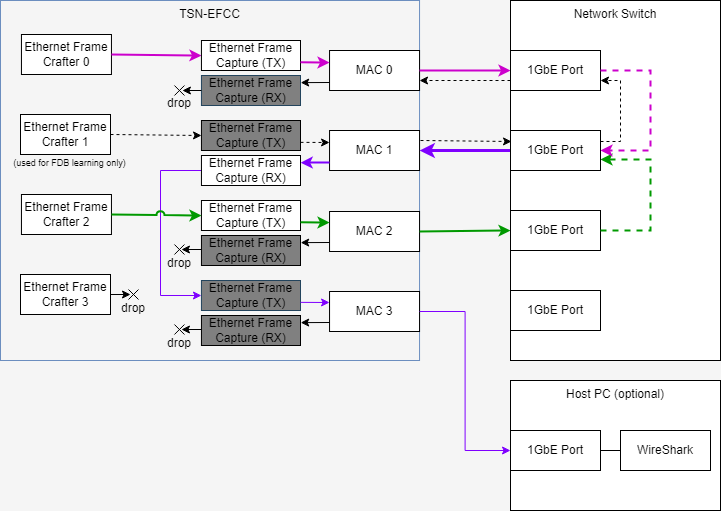

The diagram above was exported from draw.io. Its source (the exported page's mxGraphModel, read from the mxfile embedded in the PNG):
<mxGraphModel dx="1256" dy="324" grid="1" gridSize="10" guides="1" tooltips="1" connect="1" arrows="1" fold="1" page="1" pageScale="1" pageWidth="827" pageHeight="1169" background="#F5F5F5" math="0" shadow="0">
  <root>
    <mxCell id="0" />
    <mxCell id="1" parent="0" />
    <mxCell id="930" value="TSN-EFCC" style="rounded=0;whiteSpace=wrap;html=1;verticalAlign=top;fillColor=#F5F5F5;strokeColor=#6c8ebf;container=0;" parent="1" vertex="1">
      <mxGeometry x="30" y="40" width="419.05" height="360" as="geometry" />
    </mxCell>
    <mxCell id="931" value="MAC 0" style="rounded=0;whiteSpace=wrap;html=1;" parent="1" vertex="1">
      <mxGeometry x="359.04999999999995" y="90" width="90" height="40" as="geometry" />
    </mxCell>
    <mxCell id="932" value="MAC 1" style="rounded=0;whiteSpace=wrap;html=1;" parent="1" vertex="1">
      <mxGeometry x="359.04999999999995" y="170" width="90" height="40" as="geometry" />
    </mxCell>
    <mxCell id="933" value="MAC 2" style="rounded=0;whiteSpace=wrap;html=1;" parent="1" vertex="1">
      <mxGeometry x="359.04999999999995" y="251" width="90" height="40" as="geometry" />
    </mxCell>
    <mxCell id="934" value="MAC 3" style="rounded=0;whiteSpace=wrap;html=1;" parent="1" vertex="1">
      <mxGeometry x="359.04999999999995" y="331" width="90" height="40" as="geometry" />
    </mxCell>
    <mxCell id="935" value="&lt;span style=&quot;color: rgb(0, 0, 0);&quot;&gt;Ethernet Frame&lt;/span&gt;&lt;br&gt;&lt;span style=&quot;color: rgb(0, 0, 0);&quot;&gt;Crafter&lt;/span&gt;&amp;nbsp;2" style="rounded=0;whiteSpace=wrap;html=1;" parent="1" vertex="1">
      <mxGeometry x="50.950000000000045" y="234" width="90" height="40" as="geometry" />
    </mxCell>
    <mxCell id="936" value="&lt;span style=&quot;color: rgb(0, 0, 0);&quot;&gt;Ethernet Frame&lt;/span&gt;&lt;br&gt;&lt;span style=&quot;color: rgb(0, 0, 0);&quot;&gt;Crafter&lt;/span&gt;&amp;nbsp;3" style="rounded=0;whiteSpace=wrap;html=1;" parent="1" vertex="1">
      <mxGeometry x="50" y="314" width="90" height="40" as="geometry" />
    </mxCell>
    <mxCell id="937" value="&lt;span style=&quot;color: rgb(0, 0, 0);&quot;&gt;Ethernet Frame&lt;/span&gt;&lt;br&gt;&lt;span style=&quot;color: rgb(0, 0, 0);&quot;&gt;Crafter&lt;/span&gt;&amp;nbsp;0" style="rounded=0;whiteSpace=wrap;html=1;" parent="1" vertex="1">
      <mxGeometry x="50.950000000000045" y="74" width="90" height="40" as="geometry" />
    </mxCell>
    <mxCell id="938" style="edgeStyle=none;html=1;exitX=1;exitY=0.5;exitDx=0;exitDy=0;fontSize=9;entryX=0;entryY=0.5;entryDx=0;entryDy=0;strokeWidth=2;strokeColor=#CC00CC;" parent="1" source="937" target="960" edge="1">
      <mxGeometry relative="1" as="geometry">
        <mxPoint x="160" y="94" as="targetPoint" />
        <mxPoint x="120.95000000000005" y="94" as="sourcePoint" />
      </mxGeometry>
    </mxCell>
    <mxCell id="939" value="&lt;span style=&quot;color: rgb(0, 0, 0);&quot;&gt;Ethernet Frame&lt;/span&gt;&lt;br&gt;&lt;span style=&quot;color: rgb(0, 0, 0);&quot;&gt;Crafter&lt;/span&gt;&amp;nbsp;1" style="rounded=0;whiteSpace=wrap;html=1;" parent="1" vertex="1">
      <mxGeometry x="50" y="154" width="90" height="40" as="geometry" />
    </mxCell>
    <mxCell id="955" style="edgeStyle=orthogonalEdgeStyle;html=1;exitX=0;exitY=0.5;exitDx=0;exitDy=0;rounded=0;strokeColor=#7F00FF;strokeWidth=1;entryX=0;entryY=0.5;entryDx=0;entryDy=0;" parent="1" source="962" target="957" edge="1">
      <mxGeometry relative="1" as="geometry">
        <Array as="points">
          <mxPoint x="190" y="210" />
          <mxPoint x="190" y="335" />
        </Array>
        <mxPoint x="230.95000000000005" y="210" as="sourcePoint" />
        <mxPoint x="230.95000000000005" y="255" as="targetPoint" />
      </mxGeometry>
    </mxCell>
    <mxCell id="956" value="&lt;span style=&quot;color: rgb(0, 0, 0);&quot;&gt;Ethernet Frame Capture&lt;/span&gt;&amp;nbsp;(TX)" style="rounded=0;whiteSpace=wrap;html=1;fillColor=#FFFFFF;" parent="1" vertex="1">
      <mxGeometry x="230.95" y="240" width="99.05" height="30" as="geometry" />
    </mxCell>
    <mxCell id="957" value="&lt;span style=&quot;color: rgb(0, 0, 0);&quot;&gt;Ethernet Frame Capture&lt;/span&gt;&amp;nbsp;(TX)" style="rounded=0;whiteSpace=wrap;html=1;fillColor=#808080;strokeColor=#23445d;" parent="1" vertex="1">
      <mxGeometry x="230.95" y="320" width="99.05" height="30" as="geometry" />
    </mxCell>
    <mxCell id="958" value="&lt;span style=&quot;color: rgb(0, 0, 0);&quot;&gt;Ethernet Frame Capture&lt;/span&gt;&amp;nbsp;(RX)" style="rounded=0;whiteSpace=wrap;html=1;fillColor=#808080;" parent="1" vertex="1">
      <mxGeometry x="230.95" y="355" width="99.05" height="30" as="geometry" />
    </mxCell>
    <mxCell id="959" value="&lt;span style=&quot;color: rgb(0, 0, 0);&quot;&gt;Ethernet Frame Capture&lt;/span&gt;&amp;nbsp;(RX)" style="rounded=0;whiteSpace=wrap;html=1;fillColor=#808080;" parent="1" vertex="1">
      <mxGeometry x="230.95" y="275" width="99.05" height="30" as="geometry" />
    </mxCell>
    <mxCell id="960" value="&lt;span style=&quot;color: rgb(0, 0, 0);&quot;&gt;Ethernet Frame Capture&lt;/span&gt;&amp;nbsp;(TX)" style="rounded=0;whiteSpace=wrap;html=1;" parent="1" vertex="1">
      <mxGeometry x="230.95" y="80" width="99.05" height="30" as="geometry" />
    </mxCell>
    <mxCell id="961" value="&lt;span style=&quot;color: rgb(0, 0, 0);&quot;&gt;Ethernet Frame Capture&lt;/span&gt;&amp;nbsp;(TX)" style="rounded=0;whiteSpace=wrap;html=1;fillColor=#808080;" parent="1" vertex="1">
      <mxGeometry x="230.95" y="160" width="99.05" height="30" as="geometry" />
    </mxCell>
    <mxCell id="962" value="&lt;span style=&quot;color: rgb(0, 0, 0);&quot;&gt;Ethernet Frame Capture&lt;/span&gt;&amp;nbsp;(RX)" style="rounded=0;whiteSpace=wrap;html=1;fillColor=#FFFFFF;" parent="1" vertex="1">
      <mxGeometry x="230.95" y="195" width="99.05" height="30" as="geometry" />
    </mxCell>
    <mxCell id="963" value="&lt;span style=&quot;color: rgb(0, 0, 0);&quot;&gt;Ethernet Frame Capture&lt;/span&gt;&amp;nbsp;(RX)" style="rounded=0;whiteSpace=wrap;html=1;fillColor=#808080;strokeColor=#23445d;" parent="1" vertex="1">
      <mxGeometry x="230.95" y="115" width="99.05" height="30" as="geometry" />
    </mxCell>
    <mxCell id="964" style="edgeStyle=none;html=1;exitX=1;exitY=0.862;exitDx=0;exitDy=0;entryX=0;entryY=0.25;entryDx=0;entryDy=0;fontSize=9;exitPerimeter=0;strokeWidth=2;strokeColor=#009900;" parent="1" edge="1">
      <mxGeometry relative="1" as="geometry">
        <mxPoint x="330" y="261.8600000000001" as="sourcePoint" />
        <mxPoint x="359.04999999999995" y="262" as="targetPoint" />
      </mxGeometry>
    </mxCell>
    <mxCell id="965" style="edgeStyle=none;html=1;entryX=0;entryY=0.75;entryDx=0;entryDy=0;fontSize=9;endArrow=none;endFill=0;startArrow=classic;startFill=1;exitX=1.003;exitY=0.371;exitDx=0;exitDy=0;exitPerimeter=0;strokeWidth=1;strokeColor=#000000;" parent="1" edge="1">
      <mxGeometry relative="1" as="geometry">
        <mxPoint x="330.20586614173226" y="282.12999999999965" as="sourcePoint" />
        <mxPoint x="359.04999999999995" y="282" as="targetPoint" />
      </mxGeometry>
    </mxCell>
    <mxCell id="966" style="edgeStyle=none;html=1;exitX=1;exitY=0.862;exitDx=0;exitDy=0;entryX=0;entryY=0.25;entryDx=0;entryDy=0;fontSize=9;exitPerimeter=0;strokeColor=#7F00FF;strokeWidth=1;" parent="1" edge="1">
      <mxGeometry relative="1" as="geometry">
        <mxPoint x="330" y="341.8600000000001" as="sourcePoint" />
        <mxPoint x="359.04999999999995" y="342" as="targetPoint" />
      </mxGeometry>
    </mxCell>
    <mxCell id="967" style="edgeStyle=none;html=1;entryX=0;entryY=0.75;entryDx=0;entryDy=0;fontSize=9;endArrow=none;endFill=0;startArrow=classic;startFill=1;exitX=1.003;exitY=0.371;exitDx=0;exitDy=0;exitPerimeter=0;strokeWidth=1;strokeColor=#000000;" parent="1" edge="1">
      <mxGeometry relative="1" as="geometry">
        <mxPoint x="330.20586614173226" y="362.12999999999965" as="sourcePoint" />
        <mxPoint x="359.04999999999995" y="362" as="targetPoint" />
      </mxGeometry>
    </mxCell>
    <mxCell id="968" style="edgeStyle=none;html=1;exitX=1;exitY=0.862;exitDx=0;exitDy=0;entryX=0;entryY=0.25;entryDx=0;entryDy=0;fontSize=9;exitPerimeter=0;strokeWidth=2;strokeColor=#CC00CC;" parent="1" edge="1">
      <mxGeometry relative="1" as="geometry">
        <mxPoint x="330" y="101.85999999999922" as="sourcePoint" />
        <mxPoint x="359.04999999999995" y="102" as="targetPoint" />
      </mxGeometry>
    </mxCell>
    <mxCell id="969" style="edgeStyle=none;html=1;entryX=0;entryY=0.75;entryDx=0;entryDy=0;fontSize=9;endArrow=none;endFill=0;startArrow=classic;startFill=1;exitX=1.003;exitY=0.371;exitDx=0;exitDy=0;exitPerimeter=0;strokeWidth=1;strokeColor=#000000;" parent="1" edge="1">
      <mxGeometry relative="1" as="geometry">
        <mxPoint x="330.20586614173226" y="122.12999999999965" as="sourcePoint" />
        <mxPoint x="359.04999999999995" y="122" as="targetPoint" />
      </mxGeometry>
    </mxCell>
    <mxCell id="970" style="edgeStyle=none;html=1;exitX=1;exitY=0.862;exitDx=0;exitDy=0;entryX=0;entryY=0.25;entryDx=0;entryDy=0;fontSize=9;exitPerimeter=0;strokeColor=#000000;strokeWidth=1;dashed=1;" parent="1" edge="1">
      <mxGeometry relative="1" as="geometry">
        <mxPoint x="330" y="181.86000000000013" as="sourcePoint" />
        <mxPoint x="359.04999999999995" y="182" as="targetPoint" />
      </mxGeometry>
    </mxCell>
    <mxCell id="971" style="edgeStyle=none;html=1;entryX=0;entryY=0.75;entryDx=0;entryDy=0;fontSize=9;endArrow=none;endFill=0;startArrow=classic;startFill=1;exitX=1.003;exitY=0.371;exitDx=0;exitDy=0;exitPerimeter=0;strokeWidth=2;strokeColor=#7F00FF;" parent="1" edge="1">
      <mxGeometry relative="1" as="geometry">
        <mxPoint x="330.20586614173226" y="202.12999999999965" as="sourcePoint" />
        <mxPoint x="359.04999999999995" y="202" as="targetPoint" />
      </mxGeometry>
    </mxCell>
    <mxCell id="972" style="edgeStyle=none;html=1;exitX=1;exitY=0.5;exitDx=0;exitDy=0;fontSize=9;startArrow=classic;startFill=1;endArrow=none;endFill=0;" parent="1" edge="1">
      <mxGeometry relative="1" as="geometry">
        <mxPoint x="230.95000000000005" y="289" as="targetPoint" />
        <mxPoint x="210.95000000000005" y="289" as="sourcePoint" />
      </mxGeometry>
    </mxCell>
    <mxCell id="973" value="" style="group" parent="1" vertex="1" connectable="0">
      <mxGeometry x="203.95" y="284" width="10" height="10" as="geometry" />
    </mxCell>
    <mxCell id="974" value="" style="endArrow=none;html=1;fontSize=9;" parent="973" edge="1">
      <mxGeometry width="50" height="50" relative="1" as="geometry">
        <mxPoint y="10" as="sourcePoint" />
        <mxPoint x="10" as="targetPoint" />
      </mxGeometry>
    </mxCell>
    <mxCell id="975" value="" style="endArrow=none;html=1;fontSize=9;" parent="973" edge="1">
      <mxGeometry width="50" height="50" relative="1" as="geometry">
        <mxPoint x="10" y="10" as="sourcePoint" />
        <mxPoint as="targetPoint" />
      </mxGeometry>
    </mxCell>
    <mxCell id="976" value="drop" style="text;html=1;strokeColor=none;fillColor=none;align=center;verticalAlign=middle;whiteSpace=wrap;rounded=0;" parent="1" vertex="1">
      <mxGeometry x="191.95" y="288" width="34" height="30" as="geometry" />
    </mxCell>
    <mxCell id="977" style="edgeStyle=none;html=1;exitX=1;exitY=0.5;exitDx=0;exitDy=0;fontSize=9;startArrow=classic;startFill=1;endArrow=none;endFill=0;" parent="1" edge="1">
      <mxGeometry relative="1" as="geometry">
        <mxPoint x="230.95000000000005" y="130" as="targetPoint" />
        <mxPoint x="211.90000000000032" y="130" as="sourcePoint" />
      </mxGeometry>
    </mxCell>
    <mxCell id="978" value="" style="group" parent="1" vertex="1" connectable="0">
      <mxGeometry x="203.95" y="125" width="10" height="8" as="geometry" />
    </mxCell>
    <mxCell id="979" value="" style="endArrow=none;html=1;fontSize=9;" parent="978" edge="1">
      <mxGeometry width="50" height="50" relative="1" as="geometry">
        <mxPoint y="10" as="sourcePoint" />
        <mxPoint x="10" as="targetPoint" />
      </mxGeometry>
    </mxCell>
    <mxCell id="980" value="" style="endArrow=none;html=1;fontSize=9;" parent="978" edge="1">
      <mxGeometry width="50" height="50" relative="1" as="geometry">
        <mxPoint x="10" y="10" as="sourcePoint" />
        <mxPoint as="targetPoint" />
      </mxGeometry>
    </mxCell>
    <mxCell id="981" value="drop" style="text;html=1;strokeColor=none;fillColor=none;align=center;verticalAlign=middle;whiteSpace=wrap;rounded=0;" parent="1" vertex="1">
      <mxGeometry x="191.95" y="129" width="34" height="28" as="geometry" />
    </mxCell>
    <mxCell id="982" style="edgeStyle=none;html=1;exitX=1;exitY=0.5;exitDx=0;exitDy=0;fontSize=9;startArrow=classic;startFill=1;endArrow=none;endFill=0;" parent="1" edge="1">
      <mxGeometry relative="1" as="geometry">
        <mxPoint x="230.95000000000005" y="369" as="targetPoint" />
        <mxPoint x="210.95000000000005" y="369" as="sourcePoint" />
      </mxGeometry>
    </mxCell>
    <mxCell id="983" value="" style="group" parent="1" vertex="1" connectable="0">
      <mxGeometry x="203.95" y="364" width="10" height="10" as="geometry" />
    </mxCell>
    <mxCell id="984" value="" style="endArrow=none;html=1;fontSize=9;" parent="983" edge="1">
      <mxGeometry width="50" height="50" relative="1" as="geometry">
        <mxPoint y="10" as="sourcePoint" />
        <mxPoint x="10" as="targetPoint" />
      </mxGeometry>
    </mxCell>
    <mxCell id="985" value="" style="endArrow=none;html=1;fontSize=9;" parent="983" edge="1">
      <mxGeometry width="50" height="50" relative="1" as="geometry">
        <mxPoint x="10" y="10" as="sourcePoint" />
        <mxPoint as="targetPoint" />
      </mxGeometry>
    </mxCell>
    <mxCell id="986" value="drop" style="text;html=1;strokeColor=none;fillColor=none;align=center;verticalAlign=middle;whiteSpace=wrap;rounded=0;" parent="1" vertex="1">
      <mxGeometry x="191.95" y="368" width="34" height="30" as="geometry" />
    </mxCell>
    <mxCell id="992" style="edgeStyle=none;html=1;exitX=1;exitY=0.5;exitDx=0;exitDy=0;fontSize=9;dashed=1;" parent="1" source="939" edge="1">
      <mxGeometry relative="1" as="geometry">
        <mxPoint x="231" y="175" as="targetPoint" />
        <mxPoint x="211" y="175" as="sourcePoint" />
      </mxGeometry>
    </mxCell>
    <mxCell id="998" value="Host PC (optional)" style="rounded=0;whiteSpace=wrap;html=1;verticalAlign=top;container=0;" parent="1" vertex="1">
      <mxGeometry x="540" y="420" width="210" height="130" as="geometry" />
    </mxCell>
    <mxCell id="999" style="edgeStyle=none;html=1;exitX=1;exitY=0.5;exitDx=0;exitDy=0;entryX=0;entryY=0.5;entryDx=0;entryDy=0;strokeColor=#000000;strokeWidth=1;endArrow=none;endFill=0;" parent="1" source="1000" target="1001" edge="1">
      <mxGeometry relative="1" as="geometry" />
    </mxCell>
    <mxCell id="1000" value="1GbE Port" style="rounded=0;whiteSpace=wrap;html=1;" parent="1" vertex="1">
      <mxGeometry x="540" y="470" width="90" height="40" as="geometry" />
    </mxCell>
    <mxCell id="1001" value="WireShark" style="rounded=0;whiteSpace=wrap;html=1;" parent="1" vertex="1">
      <mxGeometry x="650" y="470" width="90" height="40" as="geometry" />
    </mxCell>
    <mxCell id="1076" value="Network Switch" style="rounded=0;whiteSpace=wrap;html=1;verticalAlign=top;" parent="1" vertex="1">
      <mxGeometry x="540" y="40" width="210" height="360" as="geometry" />
    </mxCell>
    <mxCell id="1077" style="edgeStyle=none;jumpStyle=arc;html=1;exitX=1;exitY=0.5;exitDx=0;exitDy=0;entryX=0;entryY=0.5;entryDx=0;entryDy=0;strokeColor=#CC00CC;strokeWidth=2;startArrow=none;startFill=0;endArrow=classic;endFill=1;" parent="1" target="1078" edge="1">
      <mxGeometry relative="1" as="geometry">
        <mxPoint x="449.04999999999995" y="110" as="sourcePoint" />
      </mxGeometry>
    </mxCell>
    <mxCell id="1078" value="1GbE Port" style="rounded=0;whiteSpace=wrap;html=1;" parent="1" vertex="1">
      <mxGeometry x="540" y="90" width="90" height="40" as="geometry" />
    </mxCell>
    <mxCell id="1079" style="edgeStyle=none;jumpStyle=arc;html=1;exitX=1;exitY=0.5;exitDx=0;exitDy=0;entryX=0;entryY=0.5;entryDx=0;entryDy=0;strokeColor=#009900;strokeWidth=2;startArrow=none;startFill=0;endArrow=classic;endFill=1;" parent="1" source="933" target="1082" edge="1">
      <mxGeometry relative="1" as="geometry">
        <mxPoint x="449.04999999999995" y="190" as="sourcePoint" />
      </mxGeometry>
    </mxCell>
    <mxCell id="1080" value="1GbE Port" style="rounded=0;whiteSpace=wrap;html=1;" parent="1" vertex="1">
      <mxGeometry x="540" y="330" width="90" height="40" as="geometry" />
    </mxCell>
    <mxCell id="1082" value="1GbE Port" style="rounded=0;whiteSpace=wrap;html=1;" parent="1" vertex="1">
      <mxGeometry x="540" y="250" width="90" height="40" as="geometry" />
    </mxCell>
    <mxCell id="1083" style="edgeStyle=none;jumpStyle=arc;html=1;exitX=1;exitY=0.5;exitDx=0;exitDy=0;entryX=0;entryY=0.5;entryDx=0;entryDy=0;strokeColor=#7F00FF;strokeWidth=3;startArrow=classic;startFill=1;endArrow=none;endFill=0;" parent="1" source="932" edge="1">
      <mxGeometry relative="1" as="geometry">
        <mxPoint x="449.04999999999995" y="350" as="sourcePoint" />
        <mxPoint x="540" y="190" as="targetPoint" />
      </mxGeometry>
    </mxCell>
    <mxCell id="1086" style="edgeStyle=orthogonalEdgeStyle;html=1;entryX=1;entryY=0.5;entryDx=0;entryDy=0;exitX=1;exitY=0.5;exitDx=0;exitDy=0;rounded=0;strokeWidth=2;strokeColor=#009900;jumpStyle=arc;jumpSize=10;dashed=1;" parent="1" source="1082" edge="1">
      <mxGeometry relative="1" as="geometry">
        <Array as="points">
          <mxPoint x="680" y="270" />
          <mxPoint x="680" y="199" />
        </Array>
        <mxPoint x="630" y="355" as="sourcePoint" />
        <mxPoint x="630" y="199" as="targetPoint" />
      </mxGeometry>
    </mxCell>
    <mxCell id="1087" style="edgeStyle=orthogonalEdgeStyle;html=1;entryX=1;entryY=0.25;entryDx=0;entryDy=0;exitX=1;exitY=0.5;exitDx=0;exitDy=0;rounded=0;strokeWidth=2;strokeColor=#CC00CC;jumpStyle=arc;jumpSize=10;dashed=1;" parent="1" source="1078" edge="1">
      <mxGeometry relative="1" as="geometry">
        <Array as="points">
          <mxPoint x="680" y="110" />
          <mxPoint x="680" y="190" />
        </Array>
        <mxPoint x="630" y="115" as="sourcePoint" />
        <mxPoint x="630" y="190" as="targetPoint" />
      </mxGeometry>
    </mxCell>
    <mxCell id="1090" style="edgeStyle=orthogonalEdgeStyle;html=1;exitX=1;exitY=0.5;exitDx=0;exitDy=0;rounded=0;strokeColor=#7F00FF;strokeWidth=1;entryX=0;entryY=0.5;entryDx=0;entryDy=0;endArrow=classic;endFill=1;jumpStyle=arc;" parent="1" source="934" target="1000" edge="1">
      <mxGeometry relative="1" as="geometry">
        <mxPoint x="419.99999999999994" y="449.5" as="sourcePoint" />
        <mxPoint x="419.99999999999994" y="530.5" as="targetPoint" />
      </mxGeometry>
    </mxCell>
    <mxCell id="1091" style="edgeStyle=orthogonalEdgeStyle;html=1;exitX=1;exitY=0.5;exitDx=0;exitDy=0;rounded=0;strokeColor=#009900;strokeWidth=2;entryX=0;entryY=0.5;entryDx=0;entryDy=0;endArrow=classic;endFill=1;jumpStyle=arc;" parent="1" source="935" target="956" edge="1">
      <mxGeometry relative="1" as="geometry">
        <mxPoint x="459.04999999999995" y="281" as="sourcePoint" />
        <mxPoint x="550" y="500" as="targetPoint" />
      </mxGeometry>
    </mxCell>
    <mxCell id="1093" style="edgeStyle=none;html=1;exitX=1;exitY=0.5;exitDx=0;exitDy=0;fontSize=9;dashed=1;" parent="1" edge="1">
      <mxGeometry relative="1" as="geometry">
        <mxPoint x="541" y="181" as="targetPoint" />
        <mxPoint x="450" y="180" as="sourcePoint" />
      </mxGeometry>
    </mxCell>
    <mxCell id="1095" style="edgeStyle=orthogonalEdgeStyle;html=1;exitX=1;exitY=0.5;exitDx=0;exitDy=0;rounded=0;dashed=1;strokeWidth=1;strokeColor=#000000;jumpStyle=arc;jumpSize=10;" parent="1" edge="1">
      <mxGeometry relative="1" as="geometry">
        <Array as="points">
          <mxPoint x="650" y="181" />
          <mxPoint x="650" y="120" />
        </Array>
        <mxPoint x="630" y="181" as="sourcePoint" />
        <mxPoint x="630" y="120" as="targetPoint" />
      </mxGeometry>
    </mxCell>
    <mxCell id="1096" value="1GbE Port" style="rounded=0;whiteSpace=wrap;html=1;" parent="1" vertex="1">
      <mxGeometry x="540" y="170" width="90" height="40" as="geometry" />
    </mxCell>
    <mxCell id="1098" style="edgeStyle=none;html=1;exitX=0;exitY=0.75;exitDx=0;exitDy=0;fontSize=9;dashed=1;entryX=1;entryY=0.75;entryDx=0;entryDy=0;" parent="1" source="1078" target="931" edge="1">
      <mxGeometry relative="1" as="geometry">
        <mxPoint x="551" y="191.00000000000023" as="targetPoint" />
        <mxPoint x="460" y="190" as="sourcePoint" />
      </mxGeometry>
    </mxCell>
    <mxCell id="1099" value="&lt;font style=&quot;font-size: 9px;&quot;&gt;(used for FDB learning only)&lt;/font&gt;" style="text;html=1;strokeColor=none;fillColor=none;align=center;verticalAlign=middle;whiteSpace=wrap;rounded=0;" parent="1" vertex="1">
      <mxGeometry x="37" y="187" width="125" height="30" as="geometry" />
    </mxCell>
    <mxCell id="1100" style="edgeStyle=none;html=1;exitX=1;exitY=0.5;exitDx=0;exitDy=0;fontSize=9;" parent="1" edge="1">
      <mxGeometry relative="1" as="geometry">
        <mxPoint x="160" y="334" as="targetPoint" />
        <mxPoint x="140" y="334" as="sourcePoint" />
      </mxGeometry>
    </mxCell>
    <mxCell id="1101" value="" style="group" parent="1" vertex="1" connectable="0">
      <mxGeometry x="158" y="329" width="10" height="10" as="geometry" />
    </mxCell>
    <mxCell id="1102" value="" style="endArrow=none;html=1;fontSize=9;" parent="1101" edge="1">
      <mxGeometry width="50" height="50" relative="1" as="geometry">
        <mxPoint y="10" as="sourcePoint" />
        <mxPoint x="10" as="targetPoint" />
      </mxGeometry>
    </mxCell>
    <mxCell id="1103" value="" style="endArrow=none;html=1;fontSize=9;" parent="1101" edge="1">
      <mxGeometry width="50" height="50" relative="1" as="geometry">
        <mxPoint x="10" y="10" as="sourcePoint" />
        <mxPoint as="targetPoint" />
      </mxGeometry>
    </mxCell>
    <mxCell id="1104" value="drop" style="text;html=1;strokeColor=none;fillColor=none;align=center;verticalAlign=middle;whiteSpace=wrap;rounded=0;" parent="1" vertex="1">
      <mxGeometry x="146" y="333" width="34" height="30" as="geometry" />
    </mxCell>
  </root>
</mxGraphModel>